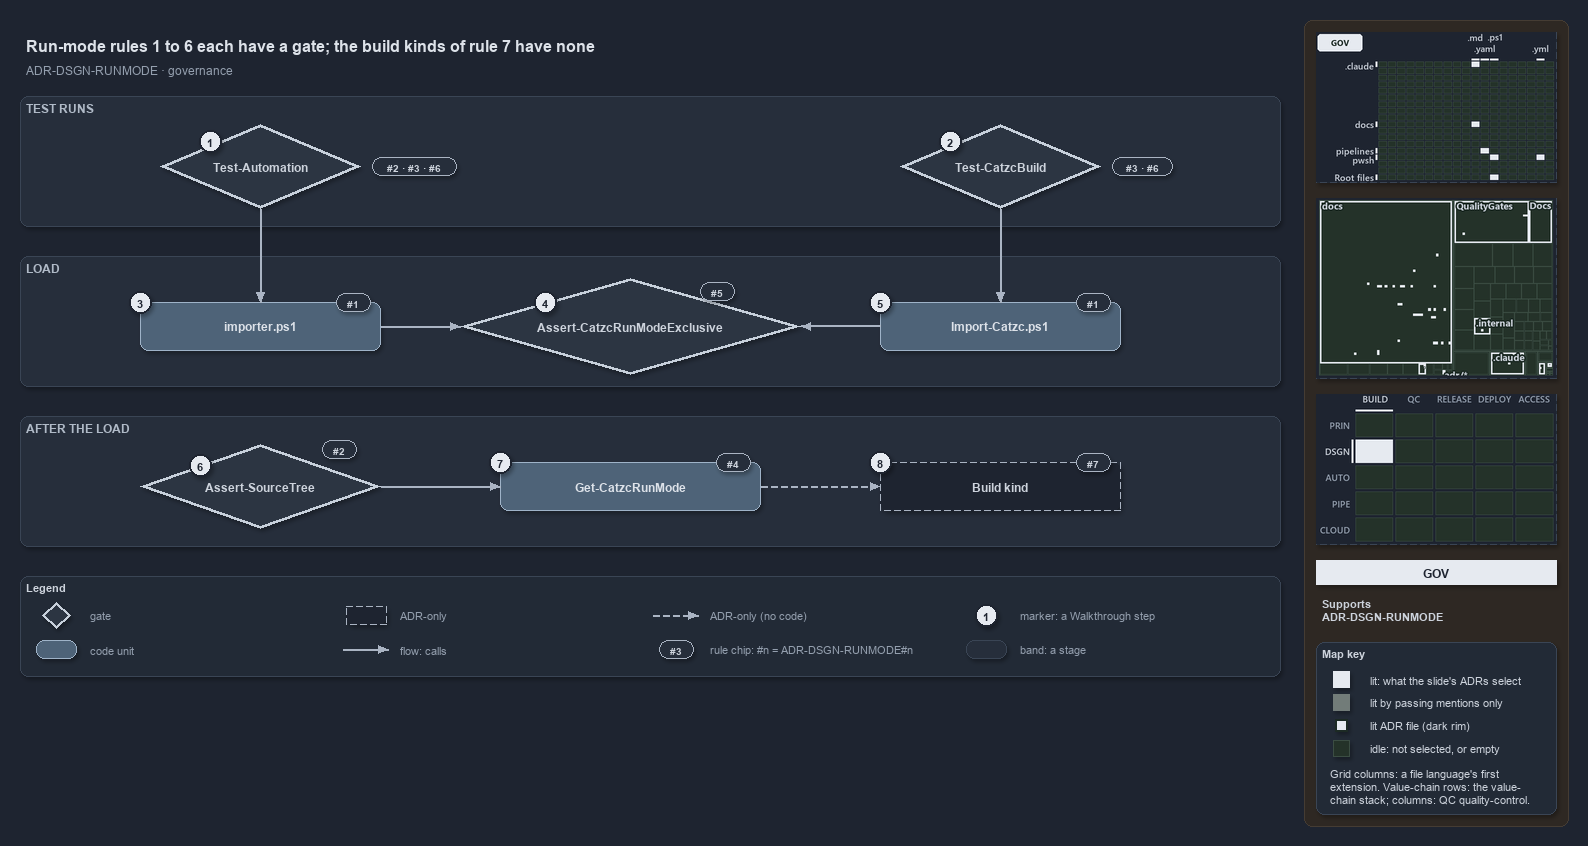

The diagram above was exported from draw.io. Its source (the exported page's mxGraphModel, read from the mxfile embedded in the PNG):
<mxGraphModel dx="1024" dy="768" grid="0" gridSize="10" guides="1" tooltips="1" connect="1" arrows="1" fold="1" page="1" pageScale="1" pageWidth="1572" pageHeight="690" background="#1E2430" math="0" shadow="1">
  <root>
    <mxCell id="0" />
    <mxCell id="1" parent="0" />
    <mxCell id="sidebar-bg" value="" style="rounded=1;arcSize=2;html=1;fillColor=#2E2823;strokeColor=#453C33;shadow=0;" vertex="1" parent="1">
      <mxGeometry x="1304" y="4" width="264" height="806" as="geometry" />
    </mxCell>
    <mxCell id="title" value="Run-mode rules 1 to 6 each have a gate; the build kinds of rule 7 have none" style="text;html=1;align=left;verticalAlign=middle;fontSize=16;fontStyle=1;fontColor=#DDE2E9;" vertex="1" parent="1">
      <mxGeometry x="20" y="14" width="1260" height="30" as="geometry" />
    </mxCell>
    <mxCell id="subtitle" value="ADR-DSGN-RUNMODE &amp;#183; governance" style="text;html=1;align=left;verticalAlign=middle;fontSize=12;fontColor=#949FAE;" vertex="1" parent="1">
      <mxGeometry x="20" y="44" width="1240" height="20" as="geometry" />
    </mxCell>
    <mxCell id="band-tests" value="TEST RUNS" style="rounded=1;html=1;arcSize=3;fillColor=#262E3B;strokeColor=#3A4555;verticalAlign=top;align=left;spacingLeft=8;fontStyle=1;fontSize=12;fontColor=#B0BAC7;" vertex="1" parent="1">
      <mxGeometry x="20" y="80" width="1260" height="130" as="geometry" />
    </mxCell>
    <mxCell id="band-load" value="LOAD" style="rounded=1;html=1;arcSize=3;fillColor=#262E3B;strokeColor=#3A4555;verticalAlign=top;align=left;spacingLeft=8;fontStyle=1;fontSize=12;fontColor=#B0BAC7;" vertex="1" parent="1">
      <mxGeometry x="20" y="240" width="1260" height="130" as="geometry" />
    </mxCell>
    <mxCell id="band-after" value="AFTER THE LOAD" style="rounded=1;html=1;arcSize=3;fillColor=#262E3B;strokeColor=#3A4555;verticalAlign=top;align=left;spacingLeft=8;fontStyle=1;fontSize=12;fontColor=#B0BAC7;" vertex="1" parent="1">
      <mxGeometry x="20" y="400" width="1260" height="130" as="geometry" />
    </mxCell>
    <mxCell id="g-test-automation" value="&lt;b&gt;Test-Automation&lt;/b&gt;" style="rhombus;whiteSpace=wrap;html=1;fillColor=#2C3542;strokeColor=#C7D0DB;strokeWidth=3;fontSize=12;fontColor=#CDD3DC;" vertex="1" parent="1">
      <mxGeometry x="160" y="108" width="200" height="84" as="geometry" />
    </mxCell>
    <mxCell id="g-test-build" value="&lt;b&gt;Test-CatzcBuild&lt;/b&gt;" style="rhombus;whiteSpace=wrap;html=1;fillColor=#2C3542;strokeColor=#C7D0DB;strokeWidth=3;fontSize=12;fontColor=#CDD3DC;" vertex="1" parent="1">
      <mxGeometry x="900" y="108" width="200" height="84" as="geometry" />
    </mxCell>
    <mxCell id="g-importer" value="&lt;b&gt;importer.ps1&lt;/b&gt;" style="rounded=1;whiteSpace=wrap;html=1;arcSize=20;fillColor=#4E6378;strokeColor=#9FB3C8;fontColor=#DDE2E9;fontSize=12;" vertex="1" parent="1">
      <mxGeometry x="140" y="286" width="240" height="48" as="geometry" />
    </mxCell>
    <mxCell id="g-exclusive" value="&lt;b&gt;Assert-CatzcRunModeExclusive&lt;/b&gt;" style="rhombus;whiteSpace=wrap;html=1;fillColor=#2C3542;strokeColor=#C7D0DB;strokeWidth=3;fontSize=12;fontColor=#CDD3DC;" vertex="1" parent="1">
      <mxGeometry x="460" y="262" width="340" height="96" as="geometry" />
    </mxCell>
    <mxCell id="g-import-catzc" value="&lt;b&gt;Import-Catzc.ps1&lt;/b&gt;" style="rounded=1;whiteSpace=wrap;html=1;arcSize=20;fillColor=#4E6378;strokeColor=#9FB3C8;fontColor=#DDE2E9;fontSize=12;" vertex="1" parent="1">
      <mxGeometry x="880" y="286" width="240" height="48" as="geometry" />
    </mxCell>
    <mxCell id="g-kind" value="&lt;b&gt;Build kind&lt;/b&gt;" style="rounded=1;whiteSpace=wrap;html=1;arcSize=20;fillColor=#1E2430;strokeColor=#AAB4C3;dashed=1;fontSize=12;" vertex="1" parent="1">
      <mxGeometry x="880" y="446" width="240" height="48" as="geometry" />
    </mxCell>
    <mxCell id="g-runmode" value="&lt;b&gt;Get-CatzcRunMode&lt;/b&gt;" style="rounded=1;whiteSpace=wrap;html=1;arcSize=20;fillColor=#4E6378;strokeColor=#9FB3C8;fontColor=#DDE2E9;fontSize=12;" vertex="1" parent="1">
      <mxGeometry x="500" y="446" width="260" height="48" as="geometry" />
    </mxCell>
    <mxCell id="g-sourcetree" value="&lt;b&gt;Assert-SourceTree&lt;/b&gt;" style="rhombus;whiteSpace=wrap;html=1;fillColor=#2C3542;strokeColor=#C7D0DB;strokeWidth=3;fontSize=12;fontColor=#CDD3DC;" vertex="1" parent="1">
      <mxGeometry x="140" y="428" width="240" height="84" as="geometry" />
    </mxCell>
    <mxCell id="p-e-ta-importer-a" value="" style="text;html=1;strokeColor=none;fillColor=none;" vertex="1" parent="1">
      <mxGeometry x="260" y="192" width="1" height="1" as="geometry" />
    </mxCell>
    <mxCell id="p-e-ta-importer-b" value="" style="text;html=1;strokeColor=none;fillColor=none;" vertex="1" parent="1">
      <mxGeometry x="260" y="286" width="1" height="1" as="geometry" />
    </mxCell>
    <mxCell id="e-ta-importer" value="" style="edgeStyle=orthogonalEdgeStyle;rounded=1;html=1;fontSize=11;endArrow=block;strokeColor=#AAB4C3;fontColor=#CDD3DC;shadow=0;" edge="1" parent="1" source="p-e-ta-importer-a" target="p-e-ta-importer-b">
      <mxGeometry relative="1" as="geometry" />
    </mxCell>
    <mxCell id="p-e-tb-import-a" value="" style="text;html=1;strokeColor=none;fillColor=none;" vertex="1" parent="1">
      <mxGeometry x="1000" y="192" width="1" height="1" as="geometry" />
    </mxCell>
    <mxCell id="p-e-tb-import-b" value="" style="text;html=1;strokeColor=none;fillColor=none;" vertex="1" parent="1">
      <mxGeometry x="1000" y="286" width="1" height="1" as="geometry" />
    </mxCell>
    <mxCell id="e-tb-import" value="" style="edgeStyle=orthogonalEdgeStyle;rounded=1;html=1;fontSize=11;endArrow=block;strokeColor=#AAB4C3;fontColor=#CDD3DC;shadow=0;" edge="1" parent="1" source="p-e-tb-import-a" target="p-e-tb-import-b">
      <mxGeometry relative="1" as="geometry" />
    </mxCell>
    <mxCell id="p-e-importer-exclusive-a" value="" style="text;html=1;strokeColor=none;fillColor=none;" vertex="1" parent="1">
      <mxGeometry x="380" y="310" width="1" height="1" as="geometry" />
    </mxCell>
    <mxCell id="p-e-importer-exclusive-b" value="" style="text;html=1;strokeColor=none;fillColor=none;" vertex="1" parent="1">
      <mxGeometry x="460" y="310" width="1" height="1" as="geometry" />
    </mxCell>
    <mxCell id="e-importer-exclusive" value="" style="edgeStyle=orthogonalEdgeStyle;rounded=1;html=1;fontSize=11;endArrow=block;strokeColor=#AAB4C3;fontColor=#CDD3DC;shadow=0;" edge="1" parent="1" source="p-e-importer-exclusive-a" target="p-e-importer-exclusive-b">
      <mxGeometry relative="1" as="geometry" />
    </mxCell>
    <mxCell id="p-e-import-exclusive-a" value="" style="text;html=1;strokeColor=none;fillColor=none;" vertex="1" parent="1">
      <mxGeometry x="880" y="310" width="1" height="1" as="geometry" />
    </mxCell>
    <mxCell id="p-e-import-exclusive-b" value="" style="text;html=1;strokeColor=none;fillColor=none;" vertex="1" parent="1">
      <mxGeometry x="800" y="310" width="1" height="1" as="geometry" />
    </mxCell>
    <mxCell id="e-import-exclusive" value="" style="edgeStyle=orthogonalEdgeStyle;rounded=1;html=1;fontSize=11;endArrow=block;strokeColor=#AAB4C3;fontColor=#CDD3DC;shadow=0;" edge="1" parent="1" source="p-e-import-exclusive-a" target="p-e-import-exclusive-b">
      <mxGeometry relative="1" as="geometry" />
    </mxCell>
    <mxCell id="p-e-sourcetree-runmode-a" value="" style="text;html=1;strokeColor=none;fillColor=none;" vertex="1" parent="1">
      <mxGeometry x="380" y="470" width="1" height="1" as="geometry" />
    </mxCell>
    <mxCell id="p-e-sourcetree-runmode-b" value="" style="text;html=1;strokeColor=none;fillColor=none;" vertex="1" parent="1">
      <mxGeometry x="500" y="470" width="1" height="1" as="geometry" />
    </mxCell>
    <mxCell id="e-sourcetree-runmode" value="" style="edgeStyle=orthogonalEdgeStyle;rounded=1;html=1;fontSize=11;endArrow=block;strokeColor=#AAB4C3;fontColor=#CDD3DC;shadow=0;" edge="1" parent="1" source="p-e-sourcetree-runmode-a" target="p-e-sourcetree-runmode-b">
      <mxGeometry relative="1" as="geometry" />
    </mxCell>
    <mxCell id="p-e-runmode-kind-a" value="" style="text;html=1;strokeColor=none;fillColor=none;" vertex="1" parent="1">
      <mxGeometry x="760" y="470" width="1" height="1" as="geometry" />
    </mxCell>
    <mxCell id="p-e-runmode-kind-b" value="" style="text;html=1;strokeColor=none;fillColor=none;" vertex="1" parent="1">
      <mxGeometry x="880" y="470" width="1" height="1" as="geometry" />
    </mxCell>
    <mxCell id="e-runmode-kind" value="" style="edgeStyle=orthogonalEdgeStyle;rounded=1;html=1;fontSize=11;endArrow=block;strokeColor=#AAB4C3;dashed=1;fontColor=#CDD3DC;shadow=0;" edge="1" parent="1" source="p-e-runmode-kind-a" target="p-e-runmode-kind-b">
      <mxGeometry relative="1" as="geometry" />
    </mxCell>
    <mxCell id="chip-ta" value="#2 &amp;#183; #3 &amp;#183; #6" style="rounded=1;arcSize=50;whiteSpace=wrap;html=1;fillColor=#262E3B;strokeColor=#AAB4C3;fontColor=#CDD3DC;fontStyle=1;fontSize=10.5;" vertex="1" parent="1">
      <mxGeometry x="372" y="141" width="84" height="18" as="geometry" />
    </mxCell>
    <mxCell id="chip-tb" value="#3 &amp;#183; #6" style="rounded=1;arcSize=50;whiteSpace=wrap;html=1;fillColor=#262E3B;strokeColor=#AAB4C3;fontColor=#CDD3DC;fontStyle=1;fontSize=10.5;" vertex="1" parent="1">
      <mxGeometry x="1112" y="141" width="60" height="18" as="geometry" />
    </mxCell>
    <mxCell id="chip-importer" value="#1" style="rounded=1;arcSize=50;whiteSpace=wrap;html=1;fillColor=#262E3B;strokeColor=#AAB4C3;fontColor=#CDD3DC;fontStyle=1;fontSize=10.5;" vertex="1" parent="1">
      <mxGeometry x="336" y="277" width="34" height="18" as="geometry" />
    </mxCell>
    <mxCell id="chip-exclusive" value="#5" style="rounded=1;arcSize=50;whiteSpace=wrap;html=1;fillColor=#262E3B;strokeColor=#AAB4C3;fontColor=#CDD3DC;fontStyle=1;fontSize=10.5;" vertex="1" parent="1">
      <mxGeometry x="700" y="266" width="34" height="18" as="geometry" />
    </mxCell>
    <mxCell id="chip-import" value="#1" style="rounded=1;arcSize=50;whiteSpace=wrap;html=1;fillColor=#262E3B;strokeColor=#AAB4C3;fontColor=#CDD3DC;fontStyle=1;fontSize=10.5;" vertex="1" parent="1">
      <mxGeometry x="1076" y="277" width="34" height="18" as="geometry" />
    </mxCell>
    <mxCell id="chip-kind" value="#7" style="rounded=1;arcSize=50;whiteSpace=wrap;html=1;fillColor=#262E3B;strokeColor=#AAB4C3;fontColor=#CDD3DC;fontStyle=1;fontSize=10.5;" vertex="1" parent="1">
      <mxGeometry x="1076" y="437" width="34" height="18" as="geometry" />
    </mxCell>
    <mxCell id="chip-runmode" value="#4" style="rounded=1;arcSize=50;whiteSpace=wrap;html=1;fillColor=#262E3B;strokeColor=#AAB4C3;fontColor=#CDD3DC;fontStyle=1;fontSize=10.5;" vertex="1" parent="1">
      <mxGeometry x="716" y="437" width="34" height="18" as="geometry" />
    </mxCell>
    <mxCell id="chip-sourcetree" value="#2" style="rounded=1;arcSize=50;whiteSpace=wrap;html=1;fillColor=#262E3B;strokeColor=#AAB4C3;fontColor=#CDD3DC;fontStyle=1;fontSize=10.5;" vertex="1" parent="1">
      <mxGeometry x="322" y="424" width="34" height="18" as="geometry" />
    </mxCell>
    <mxCell id="mark-1" value="1" style="ellipse;html=1;fillColor=#E6EAF0;strokeColor=#1E2430;strokeWidth=2;fontColor=#1E2430;fontStyle=1;fontSize=11;" vertex="1" parent="1">
      <mxGeometry x="199" y="114" width="22" height="22" as="geometry" />
    </mxCell>
    <mxCell id="mark-2" value="2" style="ellipse;html=1;fillColor=#E6EAF0;strokeColor=#1E2430;strokeWidth=2;fontColor=#1E2430;fontStyle=1;fontSize=11;" vertex="1" parent="1">
      <mxGeometry x="939" y="114" width="22" height="22" as="geometry" />
    </mxCell>
    <mxCell id="mark-3" value="3" style="ellipse;html=1;fillColor=#E6EAF0;strokeColor=#1E2430;strokeWidth=2;fontColor=#1E2430;fontStyle=1;fontSize=11;" vertex="1" parent="1">
      <mxGeometry x="129" y="275" width="22" height="22" as="geometry" />
    </mxCell>
    <mxCell id="mark-4" value="4" style="ellipse;html=1;fillColor=#E6EAF0;strokeColor=#1E2430;strokeWidth=2;fontColor=#1E2430;fontStyle=1;fontSize=11;" vertex="1" parent="1">
      <mxGeometry x="534" y="275" width="22" height="22" as="geometry" />
    </mxCell>
    <mxCell id="mark-5" value="5" style="ellipse;html=1;fillColor=#E6EAF0;strokeColor=#1E2430;strokeWidth=2;fontColor=#1E2430;fontStyle=1;fontSize=11;" vertex="1" parent="1">
      <mxGeometry x="869" y="275" width="22" height="22" as="geometry" />
    </mxCell>
    <mxCell id="mark-6" value="6" style="ellipse;html=1;fillColor=#E6EAF0;strokeColor=#1E2430;strokeWidth=2;fontColor=#1E2430;fontStyle=1;fontSize=11;" vertex="1" parent="1">
      <mxGeometry x="189" y="438" width="22" height="22" as="geometry" />
    </mxCell>
    <mxCell id="mark-7" value="7" style="ellipse;html=1;fillColor=#E6EAF0;strokeColor=#1E2430;strokeWidth=2;fontColor=#1E2430;fontStyle=1;fontSize=11;" vertex="1" parent="1">
      <mxGeometry x="489" y="435" width="22" height="22" as="geometry" />
    </mxCell>
    <mxCell id="mark-8" value="8" style="ellipse;html=1;fillColor=#E6EAF0;strokeColor=#1E2430;strokeWidth=2;fontColor=#1E2430;fontStyle=1;fontSize=11;" vertex="1" parent="1">
      <mxGeometry x="869" y="435" width="22" height="22" as="geometry" />
    </mxCell>
    <mxCell id="legend" value="&lt;b&gt;Legend&lt;/b&gt;" style="rounded=1;whiteSpace=wrap;html=1;arcSize=6;fillColor=#222A36;strokeColor=#3A4555;align=left;verticalAlign=top;spacing=8;fontSize=11;fontColor=#CDD3DC;" vertex="1" parent="1">
      <mxGeometry x="20" y="560" width="1260" height="100" as="geometry" />
    </mxCell>
    <mxCell id="legend-0" value="" style="rhombus;whiteSpace=wrap;html=1;fillColor=#2C3542;strokeColor=#C7D0DB;strokeWidth=3;fontColor=#CDD3DC;" vertex="1" parent="1">
      <mxGeometry x="42" y="586" width="28" height="26" as="geometry" />
    </mxCell>
    <mxCell id="legend-0-text" value="gate" style="text;html=1;align=left;verticalAlign=middle;fontSize=11;fontColor=#949FAE;" vertex="1" parent="1">
      <mxGeometry x="84" y="589" width="260" height="20" as="geometry" />
    </mxCell>
    <mxCell id="legend-1" value="" style="rounded=1;whiteSpace=wrap;html=1;arcSize=20;fillColor=#4E6378;strokeColor=#9FB3C8;fontColor=#DDE2E9;" vertex="1" parent="1">
      <mxGeometry x="36" y="624" width="40" height="18" as="geometry" />
    </mxCell>
    <mxCell id="legend-1-text" value="code unit" style="text;html=1;align=left;verticalAlign=middle;fontSize=11;fontColor=#949FAE;" vertex="1" parent="1">
      <mxGeometry x="84" y="623" width="260" height="20" as="geometry" />
    </mxCell>
    <mxCell id="legend-2" value="" style="rounded=1;whiteSpace=wrap;html=1;arcSize=20;fillColor=#1E2430;strokeColor=#AAB4C3;dashed=1;" vertex="1" parent="1">
      <mxGeometry x="346" y="590" width="40" height="18" as="geometry" />
    </mxCell>
    <mxCell id="legend-2-text" value="ADR-only" style="text;html=1;align=left;verticalAlign=middle;fontSize=11;fontColor=#949FAE;" vertex="1" parent="1">
      <mxGeometry x="394" y="589" width="260" height="20" as="geometry" />
    </mxCell>
    <mxCell id="p-legend-3-a" value="" style="text;html=1;strokeColor=none;fillColor=none;" vertex="1" parent="1">
      <mxGeometry x="342" y="633" width="1" height="1" as="geometry" />
    </mxCell>
    <mxCell id="p-legend-3-b" value="" style="text;html=1;strokeColor=none;fillColor=none;" vertex="1" parent="1">
      <mxGeometry x="388" y="633" width="1" height="1" as="geometry" />
    </mxCell>
    <mxCell id="legend-3" value="" style="edgeStyle=orthogonalEdgeStyle;rounded=1;html=1;fontSize=11;endArrow=block;strokeColor=#AAB4C3;fontColor=#CDD3DC;shadow=0;" edge="1" parent="1" source="p-legend-3-a" target="p-legend-3-b">
      <mxGeometry relative="1" as="geometry" />
    </mxCell>
    <mxCell id="legend-3-text" value="flow: calls" style="text;html=1;align=left;verticalAlign=middle;fontSize=11;fontColor=#949FAE;" vertex="1" parent="1">
      <mxGeometry x="394" y="623" width="260" height="20" as="geometry" />
    </mxCell>
    <mxCell id="p-legend-4-a" value="" style="text;html=1;strokeColor=none;fillColor=none;" vertex="1" parent="1">
      <mxGeometry x="652" y="599" width="1" height="1" as="geometry" />
    </mxCell>
    <mxCell id="p-legend-4-b" value="" style="text;html=1;strokeColor=none;fillColor=none;" vertex="1" parent="1">
      <mxGeometry x="698" y="599" width="1" height="1" as="geometry" />
    </mxCell>
    <mxCell id="legend-4" value="" style="edgeStyle=orthogonalEdgeStyle;rounded=1;html=1;fontSize=11;endArrow=block;strokeColor=#AAB4C3;dashed=1;fontColor=#CDD3DC;shadow=0;" edge="1" parent="1" source="p-legend-4-a" target="p-legend-4-b">
      <mxGeometry relative="1" as="geometry" />
    </mxCell>
    <mxCell id="legend-4-text" value="ADR-only (no code)" style="text;html=1;align=left;verticalAlign=middle;fontSize=11;fontColor=#949FAE;" vertex="1" parent="1">
      <mxGeometry x="704" y="589" width="260" height="20" as="geometry" />
    </mxCell>
    <mxCell id="legend-5" value="#3" style="rounded=1;arcSize=50;whiteSpace=wrap;html=1;fillColor=#262E3B;strokeColor=#AAB4C3;fontColor=#CDD3DC;fontStyle=1;fontSize=10.5;" vertex="1" parent="1">
      <mxGeometry x="659" y="624" width="34" height="18" as="geometry" />
    </mxCell>
    <mxCell id="legend-5-text" value="rule chip: #n = ADR-DSGN-RUNMODE#n" style="text;html=1;align=left;verticalAlign=middle;fontSize=11;fontColor=#949FAE;" vertex="1" parent="1">
      <mxGeometry x="704" y="623" width="260" height="20" as="geometry" />
    </mxCell>
    <mxCell id="legend-6" value="1" style="ellipse;html=1;fillColor=#E6EAF0;strokeColor=#1E2430;strokeWidth=2;fontColor=#1E2430;fontStyle=1;fontSize=11;" vertex="1" parent="1">
      <mxGeometry x="975" y="588" width="22" height="22" as="geometry" />
    </mxCell>
    <mxCell id="legend-6-text" value="marker: a Walkthrough step" style="text;html=1;align=left;verticalAlign=middle;fontSize=11;fontColor=#949FAE;" vertex="1" parent="1">
      <mxGeometry x="1014" y="589" width="260" height="20" as="geometry" />
    </mxCell>
    <mxCell id="legend-7" value="" style="rounded=1;html=1;arcSize=3;fillColor=#262E3B;strokeColor=#3A4555;" vertex="1" parent="1">
      <mxGeometry x="966" y="624" width="40" height="18" as="geometry" />
    </mxCell>
    <mxCell id="legend-7-text" value="band: a stage" style="text;html=1;align=left;verticalAlign=middle;fontSize=11;fontColor=#949FAE;" vertex="1" parent="1">
      <mxGeometry x="1014" y="623" width="260" height="20" as="geometry" />
    </mxCell>
    <mxCell id="minimap-grid" value="" style="shape=image;html=1;imageAspect=0;aspect=fixed;verticalLabelPosition=bottom;strokeColor=#3A4555;dashed=1;fillColor=#222A36;image=data:image/png,(base64 omitted: 12748 chars);" vertex="1" parent="1">
      <mxGeometry x="1316" y="16" width="240" height="150" as="geometry" />
    </mxCell>
    <mxCell id="minimap-tree" value="" style="shape=image;html=1;imageAspect=0;aspect=fixed;verticalLabelPosition=bottom;strokeColor=#3A4555;dashed=1;fillColor=#222A36;image=data:image/png,(base64 omitted: 15416 chars);" vertex="1" parent="1">
      <mxGeometry x="1316" y="182" width="240" height="180" as="geometry" />
    </mxCell>
    <mxCell id="minimap-chain" value="" style="shape=image;html=1;imageAspect=0;aspect=fixed;verticalLabelPosition=bottom;strokeColor=#3A4555;dashed=1;fillColor=#222A36;image=data:image/png,(base64 omitted: 12436 chars);" vertex="1" parent="1">
      <mxGeometry x="1316" y="378" width="240" height="150" as="geometry" />
    </mxCell>
    <mxCell id="lens-badge" value="GOV" style="rounded=0;whiteSpace=wrap;html=1;align=center;verticalAlign=middle;fontSize=12;fontStyle=1;fontColor=#1E2430;fillColor=#E6EAF0;strokeColor=none;" vertex="1" parent="1">
      <mxGeometry x="1316" y="544" width="240" height="24" as="geometry" />
    </mxCell>
    <mxCell id="supports" value="&lt;b&gt;Supports&lt;/b&gt;&lt;br&gt;ADR-DSGN-RUNMODE" style="text;html=1;whiteSpace=wrap;align=left;verticalAlign=top;fontSize=11;fontColor=#CDD3DC;" vertex="1" parent="1">
      <mxGeometry x="1316" y="576" width="240" height="38" as="geometry" />
    </mxCell>
    <mxCell id="mapkey" value="&lt;b&gt;Map key&lt;/b&gt;" style="rounded=1;arcSize=6;whiteSpace=wrap;html=1;align=left;verticalAlign=top;fontSize=11;fontColor=#CDD3DC;fillColor=#222A36;strokeColor=#3A4555;spacingLeft=8;spacingTop=2;" vertex="1" parent="1">
      <mxGeometry x="1316" y="626" width="240" height="172" as="geometry" />
    </mxCell>
    <mxCell id="mapkey-lit" value="" style="rounded=0;html=1;fillColor=#E6EAF0;strokeColor=#E6EAF0;" vertex="1" parent="1">
      <mxGeometry x="1333.0" y="655.0" width="16" height="16" as="geometry" />
    </mxCell>
    <mxCell id="mapkey-lit-text" value="lit: what the slide's ADRs select" style="text;html=1;align=left;verticalAlign=middle;fontSize=11;fontColor=#CDD3DC;" vertex="1" parent="1">
      <mxGeometry x="1364" y="653" width="184" height="20" as="geometry" />
    </mxCell>
    <mxCell id="mapkey-touched" value="" style="rounded=0;html=1;fillColor=#727C79;strokeColor=#727C79;" vertex="1" parent="1">
      <mxGeometry x="1333.0" y="678.0" width="16" height="16" as="geometry" />
    </mxCell>
    <mxCell id="mapkey-touched-text" value="lit by passing mentions only" style="text;html=1;align=left;verticalAlign=middle;fontSize=11;fontColor=#CDD3DC;" vertex="1" parent="1">
      <mxGeometry x="1364" y="676" width="184" height="20" as="geometry" />
    </mxCell>
    <mxCell id="mapkey-adr" value="" style="rounded=0;html=1;fillColor=#E6EAF0;strokeColor=#1C2A24;strokeWidth=2;" vertex="1" parent="1">
      <mxGeometry x="1335.0" y="703.0" width="12" height="12" as="geometry" />
    </mxCell>
    <mxCell id="mapkey-adr-text" value="lit ADR file (dark rim)" style="text;html=1;align=left;verticalAlign=middle;fontSize=11;fontColor=#CDD3DC;" vertex="1" parent="1">
      <mxGeometry x="1364" y="699" width="184" height="20" as="geometry" />
    </mxCell>
    <mxCell id="mapkey-idle" value="" style="rounded=0;html=1;fillColor=#243229;strokeColor=#3B4D43;" vertex="1" parent="1">
      <mxGeometry x="1333.0" y="724.0" width="16" height="16" as="geometry" />
    </mxCell>
    <mxCell id="mapkey-idle-text" value="idle: not selected, or empty" style="text;html=1;align=left;verticalAlign=middle;fontSize=11;fontColor=#CDD3DC;" vertex="1" parent="1">
      <mxGeometry x="1364" y="722" width="184" height="20" as="geometry" />
    </mxCell>
    <mxCell id="mapkey-codes" value="Grid columns: a file language's first&lt;br&gt;extension. Value-chain rows: the value-&lt;br&gt;chain stack; columns: QC quality-control." style="text;html=1;align=left;verticalAlign=top;whiteSpace=wrap;fontSize=11;fontColor=#CDD3DC;" vertex="1" parent="1">
      <mxGeometry x="1324" y="746" width="224" height="46" as="geometry" />
    </mxCell>
  </root>
</mxGraphModel>